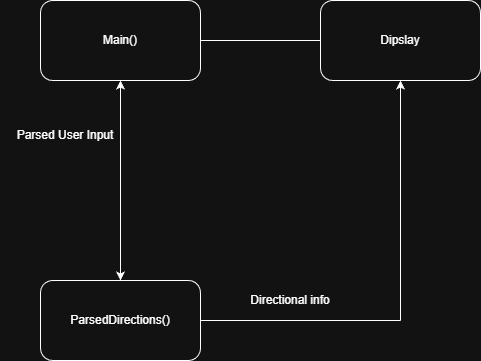

The diagram above was exported from draw.io. Its source (the exported page's mxGraphModel, read from the mxfile embedded in the PNG):
<mxGraphModel dx="1042" dy="623" grid="1" gridSize="10" guides="1" tooltips="1" connect="1" arrows="1" fold="1" page="1" pageScale="1" pageWidth="850" pageHeight="1100" math="0" shadow="0">
  <root>
    <mxCell id="0" />
    <mxCell id="1" parent="0" />
    <mxCell id="zt9V7ECpzr32fapa7Mi6-1" parent="1" style="rounded=1;whiteSpace=wrap;html=1;" value="Main()" vertex="1">
      <mxGeometry height="80" width="160" x="360" y="40" as="geometry" />
    </mxCell>
    <mxCell id="zt9V7ECpzr32fapa7Mi6-2" parent="1" style="rounded=1;whiteSpace=wrap;html=1;" value="ParsedDirections()" vertex="1">
      <mxGeometry height="80" width="160" x="360" y="320" as="geometry" />
    </mxCell>
    <mxCell id="zt9V7ECpzr32fapa7Mi6-8" edge="1" parent="1" source="zt9V7ECpzr32fapa7Mi6-2" style="endArrow=classic;startArrow=classic;html=1;rounded=0;entryX=0.5;entryY=1;entryDx=0;entryDy=0;" target="zt9V7ECpzr32fapa7Mi6-1" value="">
      <mxGeometry height="50" relative="1" width="50" as="geometry">
        <mxPoint x="440" y="139.28932188134524" as="sourcePoint" />
        <mxPoint x="440" y="89" as="targetPoint" />
      </mxGeometry>
    </mxCell>
    <mxCell id="zt9V7ECpzr32fapa7Mi6-11" parent="1" style="text;html=1;whiteSpace=wrap;strokeColor=none;fillColor=none;align=center;verticalAlign=middle;rounded=0;" value="Parsed User Input" vertex="1">
      <mxGeometry height="50" width="130" x="320" y="150" as="geometry" />
    </mxCell>
    <mxCell id="zt9V7ECpzr32fapa7Mi6-12" parent="1" style="rounded=1;whiteSpace=wrap;html=1;" value="Dipslay" vertex="1">
      <mxGeometry height="80" width="160" x="640" y="40" as="geometry" />
    </mxCell>
    <mxCell id="zt9V7ECpzr32fapa7Mi6-13" edge="1" parent="1" source="zt9V7ECpzr32fapa7Mi6-2" style="endArrow=none;html=1;rounded=0;exitX=1;exitY=0.5;exitDx=0;exitDy=0;" value="">
      <mxGeometry height="50" relative="1" width="50" as="geometry">
        <mxPoint x="520" y="560" as="sourcePoint" />
        <mxPoint x="720" y="360" as="targetPoint" />
      </mxGeometry>
    </mxCell>
    <mxCell id="zt9V7ECpzr32fapa7Mi6-14" edge="1" parent="1" style="endArrow=classic;html=1;rounded=0;entryX=0.5;entryY=1;entryDx=0;entryDy=0;" target="zt9V7ECpzr32fapa7Mi6-12" value="">
      <mxGeometry height="50" relative="1" width="50" as="geometry">
        <Array as="points">
          <mxPoint x="720" y="360" />
        </Array>
        <mxPoint x="720" y="360" as="sourcePoint" />
        <mxPoint x="450" y="330" as="targetPoint" />
      </mxGeometry>
    </mxCell>
    <mxCell id="zt9V7ECpzr32fapa7Mi6-15" edge="1" parent="1" source="zt9V7ECpzr32fapa7Mi6-12" style="endArrow=none;html=1;rounded=0;entryX=1;entryY=0.5;entryDx=0;entryDy=0;exitX=0;exitY=0.5;exitDx=0;exitDy=0;" target="zt9V7ECpzr32fapa7Mi6-1" value="">
      <mxGeometry height="50" relative="1" width="50" as="geometry">
        <mxPoint x="400" y="350" as="sourcePoint" />
        <mxPoint x="450" y="300" as="targetPoint" />
      </mxGeometry>
    </mxCell>
    <mxCell id="zt9V7ECpzr32fapa7Mi6-17" parent="1" style="text;html=1;whiteSpace=wrap;strokeColor=none;fillColor=none;align=center;verticalAlign=middle;rounded=0;" value="Directional info" vertex="1">
      <mxGeometry height="60" width="140" x="540" y="310" as="geometry" />
    </mxCell>
  </root>
</mxGraphModel>